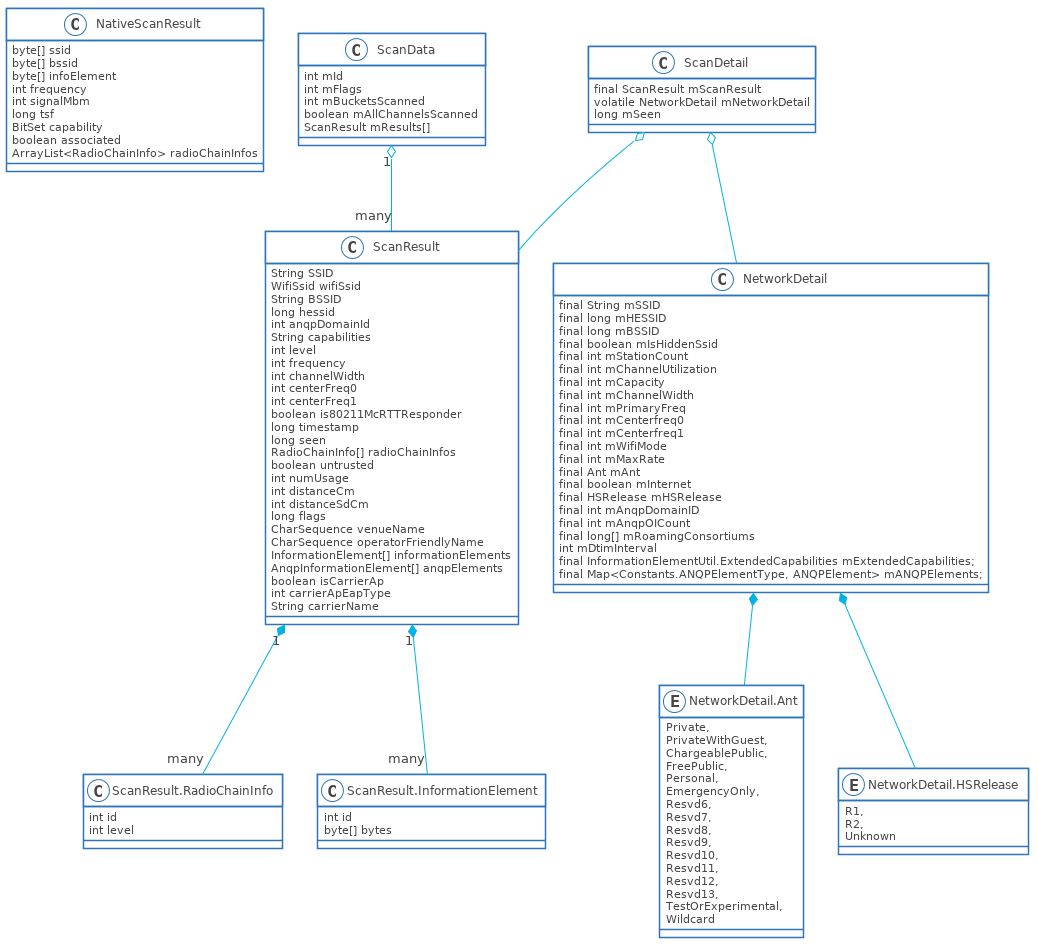

The diagram above was rendered by PlantUML. Its source (embedded in the PNG):
@startuml

skinparam shadowing false
skinparam DefaultFontName Proxima Nova
skinparam ArrowColor #00b2e2
skinparam DefaultFontColor #454645

skinparam ActivityBorderColor #2D74BA
skinparam ActivityDiamondBorderColor #2D74BA
skinparam ActorBorderColor #2D74BA
skinparam AgentBorderColor #2D74BA
skinparam ArtifactBorderColor #2D74BA
skinparam CardBorderColor #2D74BA
skinparam ClassBorderColor #2D74BA
skinparam CloudBorderColor #2D74BA
skinparam CollectionsBorderColor #2D74BA
skinparam ComponentBorderColor #2D74BA
skinparam ControlBorderColor #2D74BA
skinparam BoundaryBorderColor #2D74BA
skinparam DatabaseBorderColor #2D74BA
skinparam EntityBorderColor #2D74BA
skinparam FileBorderColor #2D74BA
skinparam FolderBorderColor #2D74BA
skinparam FrameBorderColor #2D74BA
skinparam InterfaceBorderColor #2D74BA
skinparam LegendBorderColor #2D74BA
skinparam NodeBorderColor #2D74BA
skinparam NoteBorderColor #2D74BA
skinparam ObjectBorderColor #2D74BA
skinparam PackageBorderColor #2D74BA
skinparam PageBorderColor #2D74BA
skinparam ParticipantBorderColor #2D74BA
skinparam PartitionBorderColor #2D74BA
skinparam QueueBorderColor #2D74BA
skinparam RectangleBorderColor #2D74BA
skinparam SequenceBoxBorderColor #2D74BA
skinparam SequenceDividerBorderColor #2D74BA
skinparam SequenceGroupBorderColor #2D74BA
skinparam SequenceLifeLineBorderColor #2D74BA
skinparam SequenceReferenceBorderColor #2D74BA
skinparam StackBorderColor #2D74BA
skinparam StateBorderColor #2D74BA
skinparam StereotypeABorderColor #2D74BA
skinparam StereotypeCBorderColor #2D74BA
skinparam StereotypeEBorderColor #2D74BA
skinparam StereotypeIBorderColor #2D74BA
skinparam StereotypeNBorderColor #2D74BA
skinparam StorageBorderColor #2D74BA
skinparam SwimlaneBorderColor #2D74BA
skinparam UsecaseBorderColor #2D74BA

skinparam ActivityBackgroundColor #FFFFFF
skinparam ActivityDiamondBackgroundColor #FFFFFF
skinparam ActorBackgroundColor #FFFFFF
skinparam AgentBackgroundColor #FFFFFF
skinparam ArtifactBackgroundColor #FFFFFF
skinparam BackgroundColor #FFFFFF
skinparam BoundaryBackgroundColor #FFFFFF
skinparam CardBackgroundColor #FFFFFF
skinparam ClassBackgroundColor #FFFFFF
skinparam ClassHeaderBackgroundColor #FFFFFF
skinparam CloudBackgroundColor #FFFFFF
skinparam CollectionsBackgroundColor #FFFFFF
skinparam ComponentBackgroundColor #FFFFFF
skinparam BoundaryBackgroundColor #FFFFFF
skinparam ControlBackgroundColor #FFFFFF
skinparam DatabaseBackgroundColor #FFFFFF
skinparam EntityBackgroundColor #FFFFFF
skinparam FileBackgroundColor #FFFFFF
skinparam FolderBackgroundColor #FFFFFF
skinparam FrameBackgroundColor #FFFFFF
skinparam IconPackageBackgroundColor #FFFFFF
skinparam IconPrivateBackgroundColor #FFFFFF
skinparam IconProtectedBackgroundColor #FFFFFF
skinparam IconPublicBackgroundColor #FFFFFF
skinparam InterfaceBackgroundColor #FFFFFF
skinparam LegendBackgroundColor #FFFFFF
skinparam NodeBackgroundColor #FFFFFF
skinparam NoteBackgroundColor #FFFFFF
skinparam ObjectBackgroundColor #FFFFFF
skinparam PackageBackgroundColor #FFFFFF
skinparam ParticipantBackgroundColor #FFFFFF
skinparam PartitionBackgroundColor #FFFFFF
skinparam QueueBackgroundColor #FFFFFF
skinparam RectangleBackgroundColor #FFFFFF
skinparam SequenceBoxBackgroundColor #FFFFFF
skinparam SequenceDividerBackgroundColor #FFFFFF
skinparam SequenceGroupBackgroundColor #FFFFFF
skinparam SequenceGroupBodyBackgroundColor #FFFFFF
skinparam SequenceLifeLineBackgroundColor #FFFFFF
skinparam SequenceReferenceBackgroundColor #FFFFFF
skinparam SequenceReferenceHeaderBackgroundColor #FFFFFF
skinparam StackBackgroundColor #FFFFFF
skinparam StateBackgroundColor #FFFFFF
skinparam StereotypeABackgroundColor #FFFFFF
skinparam StereotypeCBackgroundColor #FFFFFF
skinparam StereotypeEBackgroundColor #FFFFFF
skinparam StereotypeIBackgroundColor #FFFFFF
skinparam StereotypeNBackgroundColor #FFFFFF
skinparam StorageBackgroundColor #FFFFFF
skinparam TitleBackgroundColor #FFFFFF
skinparam UsecaseBackgroundColor #FFFFFF

skinparam ActivityStartColor #454645
skinparam ActivityEndColor #454645
skinparam StateStartColor #454645
skinparam StateEndColor #454645
class NativeScanResult {
    byte[] ssid
    byte[] bssid
    byte[] infoElement
    int frequency
    int signalMbm
    long tsf
    BitSet capability
    boolean associated
    ArrayList<RadioChainInfo> radioChainInfos
}

class ScanDetail {
    final ScanResult mScanResult
    volatile NetworkDetail mNetworkDetail
    long mSeen
}

class ScanResult {
    String SSID
    WifiSsid wifiSsid
    String BSSID
    long hessid
    int anqpDomainId
    String capabilities
    int level
    int frequency
    int channelWidth
    int centerFreq0
    int centerFreq1
    boolean is80211McRTTResponder
    long timestamp
    long seen
    RadioChainInfo[] radioChainInfos
    boolean untrusted
    int numUsage
    int distanceCm
    int distanceSdCm
    long flags
    CharSequence venueName
    CharSequence operatorFriendlyName
    InformationElement[] informationElements
    AnqpInformationElement[] anqpElements
    boolean isCarrierAp
    int carrierApEapType
    String carrierName
}

class ScanResult.RadioChainInfo {
    int id
    int level
}

class ScanResult.InformationElement {
    int id
    byte[] bytes
}

ScanResult "1" *-- "many" ScanResult.RadioChainInfo
ScanResult "1" *-- "many" ScanResult.InformationElement

class NetworkDetail {
    final String mSSID
    final long mHESSID
    final long mBSSID
    final boolean mIsHiddenSsid
    final int mStationCount
    final int mChannelUtilization
    final int mCapacity
    final int mChannelWidth
    final int mPrimaryFreq
    final int mCenterfreq0
    final int mCenterfreq1
    final int mWifiMode
    final int mMaxRate
    final Ant mAnt
    final boolean mInternet
    final HSRelease mHSRelease
    final int mAnqpDomainID
    final int mAnqpOICount
    final long[] mRoamingConsortiums
    int mDtimInterval
    final InformationElementUtil.ExtendedCapabilities mExtendedCapabilities;
    final Map<Constants.ANQPElementType, ANQPElement> mANQPElements;
}

enum NetworkDetail.Ant {
    Private,
    PrivateWithGuest,
    ChargeablePublic,
    FreePublic,
    Personal,
    EmergencyOnly,
    Resvd6,
    Resvd7,
    Resvd8,
    Resvd9,
    Resvd10,
    Resvd11,
    Resvd12,
    Resvd13,
    TestOrExperimental,
    Wildcard
}

enum NetworkDetail.HSRelease {
        R1,
        R2,
        Unknown
}

NetworkDetail *-- NetworkDetail.Ant 
NetworkDetail *-- NetworkDetail.HSRelease

ScanDetail o-- ScanResult
ScanDetail o-- NetworkDetail

class ScanData{
    int mId
    int mFlags
    int mBucketsScanned
    boolean mAllChannelsScanned
    ScanResult mResults[]
}

ScanData "1" o-- "many" ScanResult
@enduml